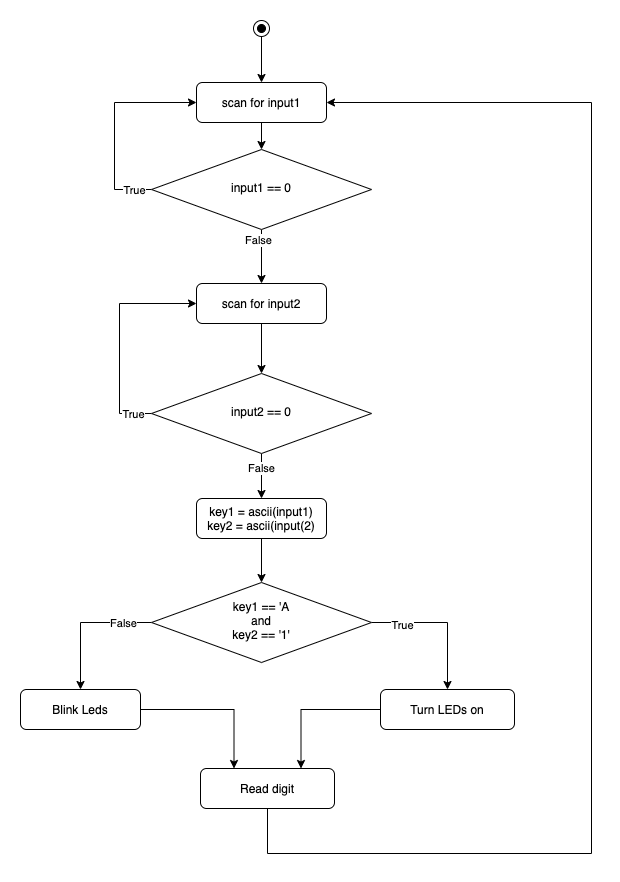

The diagram above was exported from draw.io. Its source (the exported page's mxGraphModel, read from the mxfile embedded in the PNG):
<mxGraphModel dx="946" dy="589" grid="0" gridSize="10" guides="1" tooltips="1" connect="1" arrows="1" fold="1" page="1" pageScale="1" pageWidth="827" pageHeight="1169" math="0" shadow="0">
  <root>
    <mxCell id="WIyWlLk6GJQsqaUBKTNV-0" />
    <mxCell id="WIyWlLk6GJQsqaUBKTNV-1" parent="WIyWlLk6GJQsqaUBKTNV-0" />
    <mxCell id="zJCymbpJq8LCga8bHKZ5-31" style="edgeStyle=orthogonalEdgeStyle;rounded=0;orthogonalLoop=1;jettySize=auto;html=1;entryX=0.5;entryY=0;entryDx=0;entryDy=0;exitX=0.5;exitY=1;exitDx=0;exitDy=0;" parent="WIyWlLk6GJQsqaUBKTNV-1" source="zJCymbpJq8LCga8bHKZ5-33" target="zJCymbpJq8LCga8bHKZ5-0" edge="1">
      <mxGeometry relative="1" as="geometry">
        <mxPoint x="350" y="210" as="sourcePoint" />
      </mxGeometry>
    </mxCell>
    <mxCell id="zJCymbpJq8LCga8bHKZ5-17" style="edgeStyle=orthogonalEdgeStyle;rounded=0;orthogonalLoop=1;jettySize=auto;html=1;entryX=0.5;entryY=0;entryDx=0;entryDy=0;" parent="WIyWlLk6GJQsqaUBKTNV-1" source="WIyWlLk6GJQsqaUBKTNV-10" target="WIyWlLk6GJQsqaUBKTNV-11" edge="1">
      <mxGeometry relative="1" as="geometry" />
    </mxCell>
    <mxCell id="M2sLOJ-zwnyUsozsSyW7-37" value="False" style="edgeLabel;html=1;align=center;verticalAlign=middle;resizable=0;points=[];" vertex="1" connectable="0" parent="zJCymbpJq8LCga8bHKZ5-17">
      <mxGeometry x="-0.5936" relative="1" as="geometry">
        <mxPoint x="-1" as="offset" />
      </mxGeometry>
    </mxCell>
    <mxCell id="zJCymbpJq8LCga8bHKZ5-19" style="edgeStyle=orthogonalEdgeStyle;rounded=0;orthogonalLoop=1;jettySize=auto;html=1;" parent="WIyWlLk6GJQsqaUBKTNV-1" source="WIyWlLk6GJQsqaUBKTNV-10" target="zJCymbpJq8LCga8bHKZ5-18" edge="1">
      <mxGeometry relative="1" as="geometry" />
    </mxCell>
    <mxCell id="M2sLOJ-zwnyUsozsSyW7-36" value="True" style="edgeLabel;html=1;align=center;verticalAlign=middle;resizable=0;points=[];" vertex="1" connectable="0" parent="zJCymbpJq8LCga8bHKZ5-19">
      <mxGeometry x="-0.5692" y="-2" relative="1" as="geometry">
        <mxPoint x="-1" as="offset" />
      </mxGeometry>
    </mxCell>
    <mxCell id="WIyWlLk6GJQsqaUBKTNV-10" value="key1 == 'A&lt;br&gt;and&lt;br&gt;key2 == '1'" style="rhombus;whiteSpace=wrap;html=1;shadow=0;fontFamily=Helvetica;fontSize=12;align=center;strokeWidth=1;spacing=6;spacingTop=-4;" parent="WIyWlLk6GJQsqaUBKTNV-1" vertex="1">
      <mxGeometry x="240" y="756" width="220" height="80" as="geometry" />
    </mxCell>
    <mxCell id="zJCymbpJq8LCga8bHKZ5-28" style="edgeStyle=orthogonalEdgeStyle;rounded=0;orthogonalLoop=1;jettySize=auto;html=1;entryX=0.25;entryY=0;entryDx=0;entryDy=0;" parent="WIyWlLk6GJQsqaUBKTNV-1" source="WIyWlLk6GJQsqaUBKTNV-11" target="zJCymbpJq8LCga8bHKZ5-22" edge="1">
      <mxGeometry relative="1" as="geometry" />
    </mxCell>
    <mxCell id="WIyWlLk6GJQsqaUBKTNV-11" value="Blink Leds" style="rounded=1;whiteSpace=wrap;html=1;fontSize=12;glass=0;strokeWidth=1;shadow=0;" parent="WIyWlLk6GJQsqaUBKTNV-1" vertex="1">
      <mxGeometry x="109" y="863" width="120" height="40" as="geometry" />
    </mxCell>
    <mxCell id="M2sLOJ-zwnyUsozsSyW7-9" style="edgeStyle=orthogonalEdgeStyle;rounded=0;orthogonalLoop=1;jettySize=auto;html=1;" edge="1" parent="WIyWlLk6GJQsqaUBKTNV-1" source="zJCymbpJq8LCga8bHKZ5-0" target="M2sLOJ-zwnyUsozsSyW7-5">
      <mxGeometry relative="1" as="geometry" />
    </mxCell>
    <mxCell id="zJCymbpJq8LCga8bHKZ5-0" value="scan for input1" style="rounded=1;whiteSpace=wrap;html=1;" parent="WIyWlLk6GJQsqaUBKTNV-1" vertex="1">
      <mxGeometry x="285" y="256" width="130" height="40" as="geometry" />
    </mxCell>
    <mxCell id="zJCymbpJq8LCga8bHKZ5-30" style="edgeStyle=orthogonalEdgeStyle;rounded=0;orthogonalLoop=1;jettySize=auto;html=1;entryX=0.75;entryY=0;entryDx=0;entryDy=0;" parent="WIyWlLk6GJQsqaUBKTNV-1" source="zJCymbpJq8LCga8bHKZ5-18" target="zJCymbpJq8LCga8bHKZ5-22" edge="1">
      <mxGeometry relative="1" as="geometry" />
    </mxCell>
    <mxCell id="zJCymbpJq8LCga8bHKZ5-18" value="Turn LEDs on" style="rounded=1;whiteSpace=wrap;html=1;fontSize=12;glass=0;strokeWidth=1;shadow=0;" parent="WIyWlLk6GJQsqaUBKTNV-1" vertex="1">
      <mxGeometry x="469" y="863" width="134" height="40" as="geometry" />
    </mxCell>
    <mxCell id="M2sLOJ-zwnyUsozsSyW7-39" style="edgeStyle=orthogonalEdgeStyle;rounded=0;orthogonalLoop=1;jettySize=auto;html=1;exitX=0.5;exitY=1;exitDx=0;exitDy=0;entryX=1;entryY=0.5;entryDx=0;entryDy=0;" edge="1" parent="WIyWlLk6GJQsqaUBKTNV-1" source="zJCymbpJq8LCga8bHKZ5-22" target="zJCymbpJq8LCga8bHKZ5-0">
      <mxGeometry relative="1" as="geometry">
        <Array as="points">
          <mxPoint x="356" y="1027" />
          <mxPoint x="680" y="1027" />
          <mxPoint x="680" y="276" />
        </Array>
      </mxGeometry>
    </mxCell>
    <mxCell id="zJCymbpJq8LCga8bHKZ5-22" value="Read digit" style="rounded=1;whiteSpace=wrap;html=1;fontSize=12;glass=0;strokeWidth=1;shadow=0;" parent="WIyWlLk6GJQsqaUBKTNV-1" vertex="1">
      <mxGeometry x="289" y="942" width="134" height="40" as="geometry" />
    </mxCell>
    <mxCell id="zJCymbpJq8LCga8bHKZ5-35" value="" style="group" parent="WIyWlLk6GJQsqaUBKTNV-1" vertex="1" connectable="0">
      <mxGeometry x="342" y="194" width="16" height="16" as="geometry" />
    </mxCell>
    <mxCell id="zJCymbpJq8LCga8bHKZ5-33" value="" style="ellipse;whiteSpace=wrap;html=1;aspect=fixed;" parent="zJCymbpJq8LCga8bHKZ5-35" vertex="1">
      <mxGeometry width="16" height="16" as="geometry" />
    </mxCell>
    <mxCell id="zJCymbpJq8LCga8bHKZ5-34" value="" style="ellipse;whiteSpace=wrap;html=1;aspect=fixed;fillColor=#000000;" parent="zJCymbpJq8LCga8bHKZ5-35" vertex="1">
      <mxGeometry x="4" y="4" width="8" height="8" as="geometry" />
    </mxCell>
    <mxCell id="M2sLOJ-zwnyUsozsSyW7-7" style="edgeStyle=orthogonalEdgeStyle;rounded=0;orthogonalLoop=1;jettySize=auto;html=1;exitX=0;exitY=0.5;exitDx=0;exitDy=0;entryX=0;entryY=0.5;entryDx=0;entryDy=0;" edge="1" parent="WIyWlLk6GJQsqaUBKTNV-1" source="M2sLOJ-zwnyUsozsSyW7-5" target="zJCymbpJq8LCga8bHKZ5-0">
      <mxGeometry relative="1" as="geometry">
        <Array as="points">
          <mxPoint x="203" y="363" />
          <mxPoint x="203" y="276" />
        </Array>
      </mxGeometry>
    </mxCell>
    <mxCell id="M2sLOJ-zwnyUsozsSyW7-31" value="True" style="edgeLabel;html=1;align=center;verticalAlign=middle;resizable=0;points=[];" vertex="1" connectable="0" parent="M2sLOJ-zwnyUsozsSyW7-7">
      <mxGeometry x="-0.8213" relative="1" as="geometry">
        <mxPoint as="offset" />
      </mxGeometry>
    </mxCell>
    <mxCell id="M2sLOJ-zwnyUsozsSyW7-29" style="edgeStyle=orthogonalEdgeStyle;rounded=0;orthogonalLoop=1;jettySize=auto;html=1;" edge="1" parent="WIyWlLk6GJQsqaUBKTNV-1" source="M2sLOJ-zwnyUsozsSyW7-5" target="M2sLOJ-zwnyUsozsSyW7-21">
      <mxGeometry relative="1" as="geometry" />
    </mxCell>
    <mxCell id="M2sLOJ-zwnyUsozsSyW7-30" value="False" style="edgeLabel;html=1;align=center;verticalAlign=middle;resizable=0;points=[];" vertex="1" connectable="0" parent="M2sLOJ-zwnyUsozsSyW7-29">
      <mxGeometry x="-0.6365" y="-4" relative="1" as="geometry">
        <mxPoint as="offset" />
      </mxGeometry>
    </mxCell>
    <mxCell id="M2sLOJ-zwnyUsozsSyW7-5" value="input1 == 0" style="rhombus;whiteSpace=wrap;html=1;shadow=0;fontFamily=Helvetica;fontSize=12;align=center;strokeWidth=1;spacing=6;spacingTop=-4;" vertex="1" parent="WIyWlLk6GJQsqaUBKTNV-1">
      <mxGeometry x="240" y="323" width="220" height="80" as="geometry" />
    </mxCell>
    <mxCell id="M2sLOJ-zwnyUsozsSyW7-20" style="edgeStyle=orthogonalEdgeStyle;rounded=0;orthogonalLoop=1;jettySize=auto;html=1;" edge="1" source="M2sLOJ-zwnyUsozsSyW7-21" target="M2sLOJ-zwnyUsozsSyW7-28" parent="WIyWlLk6GJQsqaUBKTNV-1">
      <mxGeometry relative="1" as="geometry" />
    </mxCell>
    <mxCell id="M2sLOJ-zwnyUsozsSyW7-21" value="scan for input2" style="rounded=1;whiteSpace=wrap;html=1;" vertex="1" parent="WIyWlLk6GJQsqaUBKTNV-1">
      <mxGeometry x="285" y="457" width="130" height="40" as="geometry" />
    </mxCell>
    <mxCell id="M2sLOJ-zwnyUsozsSyW7-25" style="edgeStyle=orthogonalEdgeStyle;rounded=0;orthogonalLoop=1;jettySize=auto;html=1;exitX=0;exitY=0.5;exitDx=0;exitDy=0;entryX=0;entryY=0.5;entryDx=0;entryDy=0;" edge="1" source="M2sLOJ-zwnyUsozsSyW7-28" target="M2sLOJ-zwnyUsozsSyW7-21" parent="WIyWlLk6GJQsqaUBKTNV-1">
      <mxGeometry relative="1" as="geometry">
        <Array as="points">
          <mxPoint x="208" y="587" />
          <mxPoint x="208" y="477" />
        </Array>
      </mxGeometry>
    </mxCell>
    <mxCell id="M2sLOJ-zwnyUsozsSyW7-32" value="True" style="edgeLabel;html=1;align=center;verticalAlign=middle;resizable=0;points=[];" vertex="1" connectable="0" parent="M2sLOJ-zwnyUsozsSyW7-25">
      <mxGeometry x="-0.8304" relative="1" as="geometry">
        <mxPoint as="offset" />
      </mxGeometry>
    </mxCell>
    <mxCell id="M2sLOJ-zwnyUsozsSyW7-35" style="edgeStyle=orthogonalEdgeStyle;rounded=0;orthogonalLoop=1;jettySize=auto;html=1;entryX=0.5;entryY=0;entryDx=0;entryDy=0;" edge="1" parent="WIyWlLk6GJQsqaUBKTNV-1" source="M2sLOJ-zwnyUsozsSyW7-28" target="M2sLOJ-zwnyUsozsSyW7-34">
      <mxGeometry relative="1" as="geometry" />
    </mxCell>
    <mxCell id="M2sLOJ-zwnyUsozsSyW7-41" value="False" style="edgeLabel;html=1;align=center;verticalAlign=middle;resizable=0;points=[];" vertex="1" connectable="0" parent="M2sLOJ-zwnyUsozsSyW7-35">
      <mxGeometry x="-0.3667" y="-1" relative="1" as="geometry">
        <mxPoint as="offset" />
      </mxGeometry>
    </mxCell>
    <mxCell id="M2sLOJ-zwnyUsozsSyW7-28" value="input2 == 0" style="rhombus;whiteSpace=wrap;html=1;shadow=0;fontFamily=Helvetica;fontSize=12;align=center;strokeWidth=1;spacing=6;spacingTop=-4;" vertex="1" parent="WIyWlLk6GJQsqaUBKTNV-1">
      <mxGeometry x="240" y="547" width="220" height="80" as="geometry" />
    </mxCell>
    <mxCell id="M2sLOJ-zwnyUsozsSyW7-38" style="edgeStyle=orthogonalEdgeStyle;rounded=0;orthogonalLoop=1;jettySize=auto;html=1;entryX=0.5;entryY=0;entryDx=0;entryDy=0;" edge="1" parent="WIyWlLk6GJQsqaUBKTNV-1" source="M2sLOJ-zwnyUsozsSyW7-34" target="WIyWlLk6GJQsqaUBKTNV-10">
      <mxGeometry relative="1" as="geometry" />
    </mxCell>
    <mxCell id="M2sLOJ-zwnyUsozsSyW7-34" value="key1 = ascii(input1)&lt;br&gt;key2 = ascii(input(2)" style="rounded=1;whiteSpace=wrap;html=1;" vertex="1" parent="WIyWlLk6GJQsqaUBKTNV-1">
      <mxGeometry x="285" y="672" width="130" height="40" as="geometry" />
    </mxCell>
  </root>
</mxGraphModel>